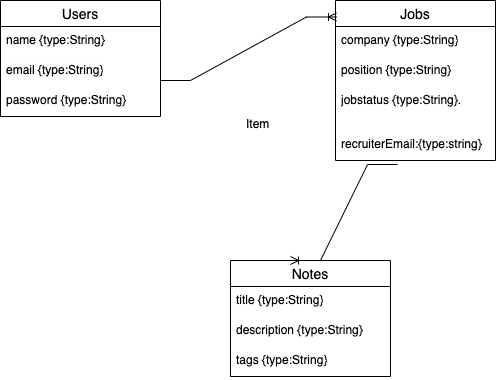

The diagram above was exported from draw.io. Its source (the exported page's mxGraphModel, read from the mxfile embedded in the PNG):
<mxGraphModel dx="670" dy="553" grid="1" gridSize="10" guides="1" tooltips="1" connect="1" arrows="1" fold="1" page="1" pageScale="1" pageWidth="850" pageHeight="1100" math="0" shadow="0">
  <root>
    <mxCell id="0" />
    <mxCell id="1" parent="0" />
    <mxCell id="D0-IZqU5WzuWF6aEkbEL-5" value="Users" style="swimlane;fontStyle=0;childLayout=stackLayout;horizontal=1;startSize=26;horizontalStack=0;resizeParent=1;resizeParentMax=0;resizeLast=0;collapsible=1;marginBottom=0;align=center;fontSize=14;" vertex="1" parent="1">
      <mxGeometry x="90" y="160" width="160" height="116" as="geometry" />
    </mxCell>
    <mxCell id="D0-IZqU5WzuWF6aEkbEL-6" value="name {type:String}" style="text;strokeColor=none;fillColor=none;spacingLeft=4;spacingRight=4;overflow=hidden;rotatable=0;points=[[0,0.5],[1,0.5]];portConstraint=eastwest;fontSize=12;whiteSpace=wrap;html=1;" vertex="1" parent="D0-IZqU5WzuWF6aEkbEL-5">
      <mxGeometry y="26" width="160" height="30" as="geometry" />
    </mxCell>
    <mxCell id="D0-IZqU5WzuWF6aEkbEL-7" value="&lt;span style=&quot;color: rgb(0, 0, 0); font-family: Helvetica; font-size: 12px; font-style: normal; font-variant-ligatures: normal; font-variant-caps: normal; font-weight: 400; letter-spacing: normal; orphans: 2; text-align: left; text-indent: 0px; text-transform: none; widows: 2; word-spacing: 0px; -webkit-text-stroke-width: 0px; background-color: rgb(251, 251, 251); text-decoration-thickness: initial; text-decoration-style: initial; text-decoration-color: initial; float: none; display: inline !important;&quot;&gt;email {type:String}&lt;/span&gt;" style="text;strokeColor=none;fillColor=none;spacingLeft=4;spacingRight=4;overflow=hidden;rotatable=0;points=[[0,0.5],[1,0.5]];portConstraint=eastwest;fontSize=12;whiteSpace=wrap;html=1;" vertex="1" parent="D0-IZqU5WzuWF6aEkbEL-5">
      <mxGeometry y="56" width="160" height="30" as="geometry" />
    </mxCell>
    <mxCell id="D0-IZqU5WzuWF6aEkbEL-8" value="password {type:String}" style="text;strokeColor=none;fillColor=none;spacingLeft=4;spacingRight=4;overflow=hidden;rotatable=0;points=[[0,0.5],[1,0.5]];portConstraint=eastwest;fontSize=12;whiteSpace=wrap;html=1;" vertex="1" parent="D0-IZqU5WzuWF6aEkbEL-5">
      <mxGeometry y="86" width="160" height="30" as="geometry" />
    </mxCell>
    <mxCell id="D0-IZqU5WzuWF6aEkbEL-9" value="Jobs" style="swimlane;fontStyle=0;childLayout=stackLayout;horizontal=1;startSize=26;horizontalStack=0;resizeParent=1;resizeParentMax=0;resizeLast=0;collapsible=1;marginBottom=0;align=center;fontSize=14;" vertex="1" parent="1">
      <mxGeometry x="425" y="160" width="160" height="160" as="geometry">
        <mxRectangle x="425" y="160" width="70" height="30" as="alternateBounds" />
      </mxGeometry>
    </mxCell>
    <mxCell id="D0-IZqU5WzuWF6aEkbEL-10" value="company {type:String}" style="text;strokeColor=none;fillColor=none;spacingLeft=4;spacingRight=4;overflow=hidden;rotatable=0;points=[[0,0.5],[1,0.5]];portConstraint=eastwest;fontSize=12;whiteSpace=wrap;html=1;" vertex="1" parent="D0-IZqU5WzuWF6aEkbEL-9">
      <mxGeometry y="26" width="160" height="30" as="geometry" />
    </mxCell>
    <mxCell id="D0-IZqU5WzuWF6aEkbEL-11" value="position {type:String}" style="text;strokeColor=none;fillColor=none;spacingLeft=4;spacingRight=4;overflow=hidden;rotatable=0;points=[[0,0.5],[1,0.5]];portConstraint=eastwest;fontSize=12;whiteSpace=wrap;html=1;" vertex="1" parent="D0-IZqU5WzuWF6aEkbEL-9">
      <mxGeometry y="56" width="160" height="30" as="geometry" />
    </mxCell>
    <mxCell id="D0-IZqU5WzuWF6aEkbEL-12" value="jobstatus {type:String}.&amp;nbsp; &amp;nbsp; &amp;nbsp; &amp;nbsp; &amp;nbsp;&amp;nbsp;" style="text;strokeColor=none;fillColor=none;spacingLeft=4;spacingRight=4;overflow=hidden;rotatable=0;points=[[0,0.5],[1,0.5]];portConstraint=eastwest;fontSize=12;whiteSpace=wrap;html=1;" vertex="1" parent="D0-IZqU5WzuWF6aEkbEL-9">
      <mxGeometry y="86" width="160" height="44" as="geometry" />
    </mxCell>
    <mxCell id="D0-IZqU5WzuWF6aEkbEL-19" value="recruiterEmail:{type:string}" style="text;strokeColor=none;fillColor=none;spacingLeft=4;spacingRight=4;overflow=hidden;rotatable=0;points=[[0,0.5],[1,0.5]];portConstraint=eastwest;fontSize=12;whiteSpace=wrap;html=1;" vertex="1" parent="D0-IZqU5WzuWF6aEkbEL-9">
      <mxGeometry y="130" width="160" height="30" as="geometry" />
    </mxCell>
    <mxCell id="D0-IZqU5WzuWF6aEkbEL-13" value="" style="edgeStyle=entityRelationEdgeStyle;fontSize=12;html=1;endArrow=ERoneToMany;rounded=0;entryX=0.006;entryY=0.103;entryDx=0;entryDy=0;entryPerimeter=0;" edge="1" parent="1" target="D0-IZqU5WzuWF6aEkbEL-9">
      <mxGeometry width="100" height="100" relative="1" as="geometry">
        <mxPoint x="250" y="240" as="sourcePoint" />
        <mxPoint x="350" y="140" as="targetPoint" />
      </mxGeometry>
    </mxCell>
    <mxCell id="D0-IZqU5WzuWF6aEkbEL-18" value="Item" style="text;strokeColor=none;fillColor=none;spacingLeft=4;spacingRight=4;overflow=hidden;rotatable=0;points=[[0,0.5],[1,0.5]];portConstraint=eastwest;fontSize=12;whiteSpace=wrap;html=1;" vertex="1" parent="1">
      <mxGeometry x="330" y="270" width="40" height="30" as="geometry" />
    </mxCell>
    <mxCell id="D0-IZqU5WzuWF6aEkbEL-20" value="Notes" style="swimlane;fontStyle=0;childLayout=stackLayout;horizontal=1;startSize=26;horizontalStack=0;resizeParent=1;resizeParentMax=0;resizeLast=0;collapsible=1;marginBottom=0;align=center;fontSize=14;" vertex="1" parent="1">
      <mxGeometry x="320" y="420" width="160" height="116" as="geometry" />
    </mxCell>
    <mxCell id="D0-IZqU5WzuWF6aEkbEL-21" value="title {type:String}" style="text;strokeColor=none;fillColor=none;spacingLeft=4;spacingRight=4;overflow=hidden;rotatable=0;points=[[0,0.5],[1,0.5]];portConstraint=eastwest;fontSize=12;whiteSpace=wrap;html=1;" vertex="1" parent="D0-IZqU5WzuWF6aEkbEL-20">
      <mxGeometry y="26" width="160" height="30" as="geometry" />
    </mxCell>
    <mxCell id="D0-IZqU5WzuWF6aEkbEL-22" value="description {type:String}" style="text;strokeColor=none;fillColor=none;spacingLeft=4;spacingRight=4;overflow=hidden;rotatable=0;points=[[0,0.5],[1,0.5]];portConstraint=eastwest;fontSize=12;whiteSpace=wrap;html=1;" vertex="1" parent="D0-IZqU5WzuWF6aEkbEL-20">
      <mxGeometry y="56" width="160" height="30" as="geometry" />
    </mxCell>
    <mxCell id="D0-IZqU5WzuWF6aEkbEL-23" value="tags {type:String}&lt;br&gt;" style="text;strokeColor=none;fillColor=none;spacingLeft=4;spacingRight=4;overflow=hidden;rotatable=0;points=[[0,0.5],[1,0.5]];portConstraint=eastwest;fontSize=12;whiteSpace=wrap;html=1;" vertex="1" parent="D0-IZqU5WzuWF6aEkbEL-20">
      <mxGeometry y="86" width="160" height="30" as="geometry" />
    </mxCell>
    <mxCell id="D0-IZqU5WzuWF6aEkbEL-24" value="" style="edgeStyle=entityRelationEdgeStyle;fontSize=12;html=1;endArrow=ERoneToMany;rounded=0;entryX=0.375;entryY=0;entryDx=0;entryDy=0;entryPerimeter=0;exitX=0.388;exitY=1.133;exitDx=0;exitDy=0;exitPerimeter=0;" edge="1" parent="1" source="D0-IZqU5WzuWF6aEkbEL-19" target="D0-IZqU5WzuWF6aEkbEL-20">
      <mxGeometry width="100" height="100" relative="1" as="geometry">
        <mxPoint x="220" y="400" as="sourcePoint" />
        <mxPoint x="320" y="300" as="targetPoint" />
      </mxGeometry>
    </mxCell>
  </root>
</mxGraphModel>